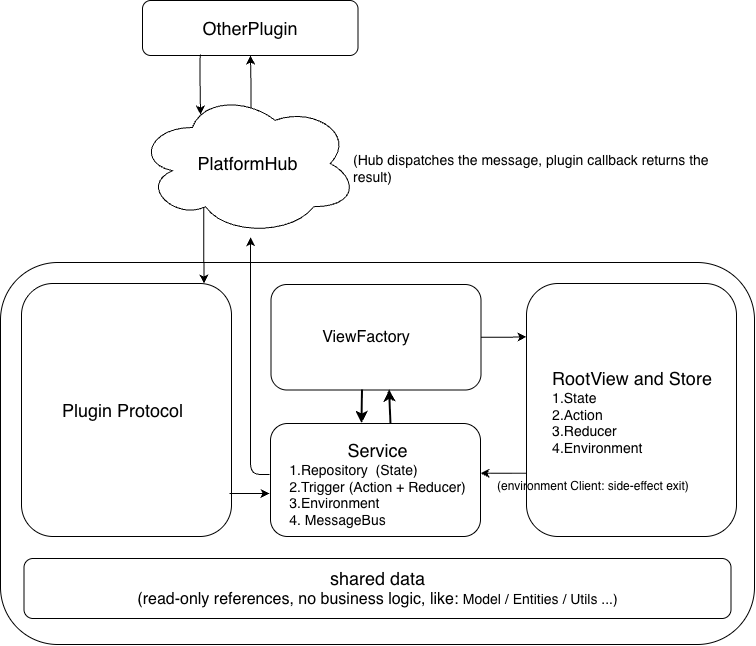

The diagram above was exported from draw.io. Its source (the exported page's mxGraphModel, read from the mxfile embedded in the PNG):
<mxGraphModel dx="1634" dy="999" grid="0" gridSize="10" guides="1" tooltips="1" connect="1" arrows="1" fold="1" page="1" pageScale="1" pageWidth="827" pageHeight="1169" math="0" shadow="0">
  <root>
    <mxCell id="0" />
    <mxCell id="1" parent="0" />
    <mxCell id="_yhTAZYv0j85JS_ySJ3c-34" parent="1" style="rounded=1;whiteSpace=wrap;html=1;roundedPerimeter=1;fillColor=light-dark(#FFFFFF,transparent);strokeColor=light-dark(#000000,#B3B3B3);" value="" vertex="1">
      <mxGeometry height="382" width="754" x="54" y="289" as="geometry" />
    </mxCell>
    <mxCell id="_yhTAZYv0j85JS_ySJ3c-1" parent="1" style="rounded=1;whiteSpace=wrap;html=1;roundedPerimeter=1;" value="" vertex="1">
      <mxGeometry height="253" width="210" x="75" y="310" as="geometry" />
    </mxCell>
    <mxCell id="_yhTAZYv0j85JS_ySJ3c-3" parent="1" style="text;html=1;whiteSpace=wrap;strokeColor=none;fillColor=none;align=center;verticalAlign=middle;rounded=0;autosize=1;resizable=0;" value="&lt;font style=&quot;font-size: 18px;&quot;&gt;&lt;font style=&quot;&quot;&gt;Plugin&amp;nbsp;&lt;/font&gt;&lt;span style=&quot;background-color: transparent; color: light-dark(#000000, var(--ge-light-color, #ffffff));&quot;&gt;Protocol&lt;/span&gt;&lt;/font&gt;" vertex="1">
      <mxGeometry height="34" width="139" x="107" y="419.5" as="geometry" />
    </mxCell>
    <mxCell id="_yhTAZYv0j85JS_ySJ3c-7" parent="1" style="rounded=1;whiteSpace=wrap;html=1;roundedPerimeter=1;" value="" vertex="1">
      <mxGeometry height="113" width="210" x="324" y="450" as="geometry" />
    </mxCell>
    <mxCell id="_yhTAZYv0j85JS_ySJ3c-8" parent="1" style="rounded=1;whiteSpace=wrap;html=1;roundedPerimeter=1;" value="" vertex="1">
      <mxGeometry height="253" width="210" x="580" y="310" as="geometry" />
    </mxCell>
    <mxCell id="_mfvlOCV9owUTw623jA_-3" edge="1" parent="1" style="edgeStyle=orthogonalEdgeStyle;rounded=0;orthogonalLoop=1;jettySize=auto;html=1;exitX=0.8;exitY=0.8;exitDx=0;exitDy=0;exitPerimeter=0;entryX=0.814;entryY=0.004;entryDx=0;entryDy=0;defaultLabelBackgroundColor=page;">
      <mxGeometry relative="1" as="geometry">
        <mxPoint x="257.29999999999995" y="233.20000000000005" as="sourcePoint" />
        <mxPoint x="257.4717740000001" y="310" as="targetPoint" />
      </mxGeometry>
    </mxCell>
    <mxCell id="1EvwqkvjGNnacstWmmcn-6" edge="1" parent="1" style="edgeStyle=orthogonalEdgeStyle;rounded=0;orthogonalLoop=1;jettySize=auto;html=1;exitX=0.625;exitY=0.2;exitDx=0;exitDy=0;exitPerimeter=0;entryX=0.616;entryY=1.017;entryDx=0;entryDy=0;defaultLabelBackgroundColor=page;">
      <mxGeometry relative="1" as="geometry">
        <mxPoint x="304.625" y="146.79999999999995" as="sourcePoint" />
        <mxPoint x="303.9260154738877" y="82" as="targetPoint" />
      </mxGeometry>
    </mxCell>
    <mxCell id="_yhTAZYv0j85JS_ySJ3c-9" parent="1" style="ellipse;shape=cloud;whiteSpace=wrap;html=1;perimeter=cloudPerimeter;" value="&lt;font style=&quot;font-size: 18px;&quot;&gt;PlatformHub&lt;/font&gt;" vertex="1">
      <mxGeometry height="144" width="221" x="190.5" y="118" as="geometry" />
    </mxCell>
    <mxCell id="_yhTAZYv0j85JS_ySJ3c-26" parent="1" style="text;html=1;whiteSpace=wrap;strokeColor=none;fillColor=none;align=center;verticalAlign=middle;rounded=0;autosize=1;resizable=0;" value="&lt;font style=&quot;font-size: 18px;&quot;&gt;Service&lt;/font&gt;&lt;div style=&quot;text-align: left;&quot;&gt;&lt;font style=&quot;font-size: 14px;&quot;&gt;1.Repository&amp;nbsp; (State)&lt;/font&gt;&lt;/div&gt;&lt;div style=&quot;text-align: left;&quot;&gt;&lt;font style=&quot;font-size: 14px;&quot;&gt;2.Trigger (Action + Reducer)&lt;/font&gt;&lt;/div&gt;&lt;div style=&quot;text-align: left;&quot;&gt;&lt;font style=&quot;font-size: 14px;&quot;&gt;3.Environment&lt;/font&gt;&lt;/div&gt;&lt;div style=&quot;text-align: left;&quot;&gt;&lt;font style=&quot;font-size: 14px;&quot;&gt;4. MessageBus&lt;/font&gt;&lt;/div&gt;" vertex="1">
      <mxGeometry height="101" width="195" x="333.5" y="460" as="geometry" />
    </mxCell>
    <mxCell id="_yhTAZYv0j85JS_ySJ3c-28" parent="1" style="text;html=1;whiteSpace=wrap;strokeColor=none;fillColor=none;align=center;verticalAlign=middle;rounded=0;autosize=1;resizable=0;" value="&lt;font style=&quot;font-size: 18px;&quot;&gt;RootView and Store&lt;/font&gt;&lt;div style=&quot;text-align: left;&quot;&gt;&lt;font style=&quot;font-size: 14px;&quot;&gt;1.State&lt;/font&gt;&lt;/div&gt;&lt;div style=&quot;text-align: left;&quot;&gt;&lt;font style=&quot;font-size: 14px;&quot;&gt;2.Action&lt;/font&gt;&lt;/div&gt;&lt;div style=&quot;text-align: left;&quot;&gt;&lt;font style=&quot;font-size: 14px;&quot;&gt;3.Reducer&lt;/font&gt;&lt;/div&gt;&lt;div style=&quot;text-align: left;&quot;&gt;&lt;font style=&quot;font-size: 14px;&quot;&gt;4.Environment&lt;/font&gt;&lt;/div&gt;" vertex="1">
      <mxGeometry height="101" width="178" x="597" y="388" as="geometry" />
    </mxCell>
    <mxCell id="_yhTAZYv0j85JS_ySJ3c-29" parent="1" style="rounded=1;whiteSpace=wrap;html=1;roundedPerimeter=1;" value="&lt;font style=&quot;font-size: 18px;&quot;&gt;shared data&lt;/font&gt;&lt;div&gt;&lt;span style=&quot;color: light-dark(rgb(0, 0, 0), rgb(128, 128, 128));&quot;&gt;&lt;font style=&quot;font-size: 16px;&quot;&gt;(read-only references, no business logic, like:&amp;nbsp;&lt;/font&gt;&lt;font style=&quot;font-size: 14px;&quot;&gt;Model / Entities / Utils ...)&lt;/font&gt;&lt;/span&gt;&lt;/div&gt;" vertex="1">
      <mxGeometry height="60" width="707" x="77.5" y="585" as="geometry" />
    </mxCell>
    <mxCell id="_yhTAZYv0j85JS_ySJ3c-35" parent="1" style="rounded=1;whiteSpace=wrap;html=1;roundedPerimeter=1;strokeColor=light-dark(#000000,#CCCCCC);" value="&lt;font style=&quot;font-size: 18px;&quot;&gt;OtherPlugin&lt;/font&gt;" vertex="1">
      <mxGeometry height="55" width="215.5" x="196" y="27" as="geometry" />
    </mxCell>
    <mxCell id="_yhTAZYv0j85JS_ySJ3c-50" edge="1" parent="1" source="_yhTAZYv0j85JS_ySJ3c-45" style="edgeStyle=orthogonalEdgeStyle;rounded=0;orthogonalLoop=1;jettySize=auto;html=1;defaultLabelBackgroundColor=page;entryX=0.002;entryY=0.212;entryDx=0;entryDy=0;" target="_yhTAZYv0j85JS_ySJ3c-8" value="">
      <mxGeometry relative="1" as="geometry" />
    </mxCell>
    <mxCell id="_yhTAZYv0j85JS_ySJ3c-45" parent="1" style="rounded=1;whiteSpace=wrap;html=1;roundedPerimeter=1;" value="" vertex="1">
      <mxGeometry height="105.5" width="210" x="324.5" y="311" as="geometry" />
    </mxCell>
    <mxCell id="_yhTAZYv0j85JS_ySJ3c-47" edge="1" parent="1" source="_yhTAZYv0j85JS_ySJ3c-8" style="endArrow=classic;html=1;rounded=0;defaultLabelBackgroundColor=page;exitX=0;exitY=0.75;exitDx=0;exitDy=0;entryX=0.992;entryY=0.441;entryDx=0;entryDy=0;" target="_yhTAZYv0j85JS_ySJ3c-7" value="">
      <mxGeometry height="50" relative="1" width="50" as="geometry">
        <mxPoint x="431" y="504" as="sourcePoint" />
        <mxPoint x="481" y="454" as="targetPoint" />
      </mxGeometry>
    </mxCell>
    <mxCell id="_yhTAZYv0j85JS_ySJ3c-48" parent="1" style="text;html=1;whiteSpace=wrap;strokeColor=none;fillColor=none;align=center;verticalAlign=middle;rounded=0;autosize=1;resizable=0;fontSize=16;" value="&lt;font&gt;ViewFactory&lt;/font&gt;" vertex="1">
      <mxGeometry height="31" width="106" x="367" y="348.75" as="geometry" />
    </mxCell>
    <mxCell id="_mfvlOCV9owUTw623jA_-6" edge="1" parent="1" style="edgeStyle=orthogonalEdgeStyle;rounded=0;orthogonalLoop=1;jettySize=auto;html=1;exitX=0.75;exitY=1;exitDx=0;exitDy=0;entryX=0.758;entryY=0.167;entryDx=0;entryDy=0;entryPerimeter=0;defaultLabelBackgroundColor=page;">
      <mxGeometry relative="1" as="geometry">
        <mxPoint x="253.62500000000023" y="81" as="sourcePoint" />
        <mxPoint x="254.01800000000003" y="141.048" as="targetPoint" />
      </mxGeometry>
    </mxCell>
    <mxCell id="_mfvlOCV9owUTw623jA_-12" edge="1" parent="1" style="edgeStyle=orthogonalEdgeStyle;rounded=0;orthogonalLoop=1;jettySize=auto;html=1;exitX=1;exitY=0.25;exitDx=0;exitDy=0;entryX=0.002;entryY=0.588;entryDx=0;entryDy=0;defaultLabelBackgroundColor=page;">
      <mxGeometry relative="1" as="geometry">
        <mxPoint x="283" y="520" as="sourcePoint" />
        <mxPoint x="323" y="520" as="targetPoint" />
      </mxGeometry>
    </mxCell>
    <mxCell id="_mfvlOCV9owUTw623jA_-13" edge="1" parent="1" style="edgeStyle=orthogonalEdgeStyle;rounded=1;orthogonalLoop=1;jettySize=auto;html=1;exitX=0;exitY=0.25;exitDx=0;exitDy=0;defaultLabelBackgroundColor=page;curved=0;">
      <mxGeometry relative="1" x="0.3737" as="geometry">
        <Array as="points">
          <mxPoint x="304.1" y="501" />
        </Array>
        <mxPoint x="323" y="501" as="sourcePoint" />
        <mxPoint x="304.1" y="263.65" as="targetPoint" />
      </mxGeometry>
    </mxCell>
    <mxCell id="a0U70ocs3MNK7EJTWsjc-2" parent="1" style="text;whiteSpace=wrap;fontColor=light-dark(#000000,#808080);" value="(environment Client: side-effect exit)" vertex="1">
      <mxGeometry height="36" width="199" x="549" y="499" as="geometry" />
    </mxCell>
    <mxCell id="1EvwqkvjGNnacstWmmcn-1" edge="1" parent="1" style="endArrow=classic;html=1;rounded=0;defaultLabelBackgroundColor=page;exitX=0.25;exitY=1;exitDx=0;exitDy=0;entryX=0.25;entryY=0;entryDx=0;entryDy=0;strokeWidth=2;" value="">
      <mxGeometry height="50" relative="1" width="50" as="geometry">
        <mxPoint x="416" y="416.5" as="sourcePoint" />
        <mxPoint x="415.5" y="450" as="targetPoint" />
      </mxGeometry>
    </mxCell>
    <mxCell id="1EvwqkvjGNnacstWmmcn-2" edge="1" parent="1" source="_yhTAZYv0j85JS_ySJ3c-7" style="endArrow=classic;html=1;rounded=0;defaultLabelBackgroundColor=page;exitX=0.567;exitY=0.044;exitDx=0;exitDy=0;entryX=0.569;entryY=1.033;entryDx=0;entryDy=0;strokeWidth=2;" target="_yhTAZYv0j85JS_ySJ3c-45" value="">
      <mxGeometry height="50" relative="1" width="50" as="geometry">
        <mxPoint x="388" y="481" as="sourcePoint" />
        <mxPoint x="438" y="431" as="targetPoint" />
      </mxGeometry>
    </mxCell>
    <mxCell id="1EvwqkvjGNnacstWmmcn-10" parent="1" style="text;whiteSpace=wrap;html=1;fillColor=light-dark(#FFFFFF,transparent);fillStyle=auto;fontColor=#000000;" value="&lt;span style=&quot;font-family: Helvetica; font-style: normal; font-variant-ligatures: normal; font-variant-caps: normal; font-weight: 400; letter-spacing: normal; orphans: 2; text-align: center; text-indent: 0px; text-transform: none; widows: 2; word-spacing: 0px; -webkit-text-stroke-width: 0px; white-space: normal; text-decoration-thickness: initial; text-decoration-style: initial; text-decoration-color: initial; float: none; display: inline !important;&quot;&gt;&lt;font style=&quot;font-size: 14px;&quot;&gt;(Hub dispatches the message, plugin callback returns the result)&lt;/font&gt;&lt;/span&gt;" vertex="1">
      <mxGeometry height="36" width="370" x="404.99518072289146" y="172.00192771084338" as="geometry" />
    </mxCell>
  </root>
</mxGraphModel>